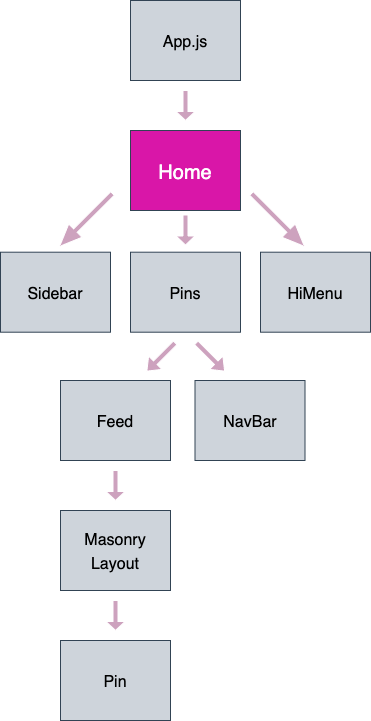

The diagram above was exported from draw.io. Its source (the exported page's mxGraphModel, read from the mxfile embedded in the PNG):
<mxGraphModel dx="753" dy="1649" grid="1" gridSize="10" guides="1" tooltips="1" connect="1" arrows="1" fold="1" page="1" pageScale="1" pageWidth="850" pageHeight="1100" background="#ffffff" math="0" shadow="0">
  <root>
    <mxCell id="0" />
    <mxCell id="1" parent="0" />
    <mxCell id="1keXojuvNjgNtOHJX-oy-28" value="Home" style="group;imageAspect=0;fillColor=#D916A8;fontColor=#FFFFFF;strokeColor=#314354;verticalAlign=middle;fontSize=20;align=center;labelBackgroundColor=none;" parent="1" vertex="1" connectable="0">
      <mxGeometry x="470" y="-950" width="110" height="80" as="geometry" />
    </mxCell>
    <mxCell id="1keXojuvNjgNtOHJX-oy-2" value="&lt;font style=&quot;font-size: 16px&quot;&gt;App.js&lt;/font&gt;" style="rounded=0;whiteSpace=wrap;html=1;fontSize=20;fillColor=#CED4DB;strokeColor=#314354;fontColor=#FFFOFB;" parent="1" vertex="1">
      <mxGeometry x="470" y="-1080" width="110" height="80" as="geometry" />
    </mxCell>
    <mxCell id="iaIR2PcT7XjshE7vpNV7-63" value="" style="shape=singleArrow;whiteSpace=wrap;html=1;arrowWidth=0.2631578947368421;arrowSize=0.3;fontSize=20;fontColor=#FFFFFF;strokeColor=#FFFFFF;fillColor=#CDA2BE;direction=south;" parent="1" vertex="1">
      <mxGeometry x="515.5" y="-865.5" width="19" height="30" as="geometry" />
    </mxCell>
    <mxCell id="iaIR2PcT7XjshE7vpNV7-66" value="" style="shape=singleArrow;whiteSpace=wrap;html=1;arrowWidth=0.2631578947368421;arrowSize=0.3;fontSize=20;fontColor=#FFFFFF;strokeColor=#FFFFFF;fillColor=#CDA2BE;rotation=45;" parent="1" vertex="1">
      <mxGeometry x="580" y="-870" width="75" height="19" as="geometry" />
    </mxCell>
    <mxCell id="iaIR2PcT7XjshE7vpNV7-68" value="" style="shape=singleArrow;whiteSpace=wrap;html=1;arrowWidth=0.2631578947368421;arrowSize=0.3;fontSize=20;fontColor=#FFFFFF;strokeColor=#FFFFFF;fillColor=#CDA2BE;rotation=45;direction=south;" parent="1" vertex="1">
      <mxGeometry x="416" y="-898" width="19" height="75" as="geometry" />
    </mxCell>
    <mxCell id="s-T4OsO4qQ3J-3uijGam-1" value="&lt;font style=&quot;font-size: 16px&quot;&gt;Pins&lt;/font&gt;" style="rounded=0;whiteSpace=wrap;html=1;fontSize=20;fillColor=#CED4DB;strokeColor=#314354;fontColor=#FFFOFB;" vertex="1" parent="1">
      <mxGeometry x="470" y="-828.3" width="110" height="80" as="geometry" />
    </mxCell>
    <mxCell id="s-T4OsO4qQ3J-3uijGam-2" value="&lt;font style=&quot;font-size: 16px&quot;&gt;HiMenu&lt;/font&gt;" style="rounded=0;whiteSpace=wrap;html=1;fontSize=20;fillColor=#CED4DB;strokeColor=#314354;fontColor=#FFFOFB;" vertex="1" parent="1">
      <mxGeometry x="600" y="-828.3" width="110" height="80" as="geometry" />
    </mxCell>
    <mxCell id="s-T4OsO4qQ3J-3uijGam-3" value="" style="shape=singleArrow;whiteSpace=wrap;html=1;arrowWidth=0.2631578947368421;arrowSize=0.3;fontSize=20;fontColor=#FFFFFF;strokeColor=#FFFFFF;fillColor=#CDA2BE;direction=south;" vertex="1" parent="1">
      <mxGeometry x="515.5" y="-990" width="19" height="30" as="geometry" />
    </mxCell>
    <mxCell id="s-T4OsO4qQ3J-3uijGam-7" value="&lt;font style=&quot;font-size: 16px&quot;&gt;Sidebar&lt;/font&gt;" style="rounded=0;whiteSpace=wrap;html=1;fontSize=20;fillColor=#CED4DB;strokeColor=#314354;fontColor=#FFFOFB;" vertex="1" parent="1">
      <mxGeometry x="340" y="-828.3" width="110" height="80" as="geometry" />
    </mxCell>
    <mxCell id="s-T4OsO4qQ3J-3uijGam-8" value="&lt;font style=&quot;font-size: 16px&quot;&gt;Feed&lt;/font&gt;" style="rounded=0;whiteSpace=wrap;html=1;fontSize=20;fillColor=#CED4DB;strokeColor=#314354;fontColor=#FFFOFB;" vertex="1" parent="1">
      <mxGeometry x="400" y="-700" width="110" height="80" as="geometry" />
    </mxCell>
    <mxCell id="s-T4OsO4qQ3J-3uijGam-9" value="&lt;font style=&quot;font-size: 16px&quot;&gt;NavBar&lt;/font&gt;" style="rounded=0;whiteSpace=wrap;html=1;fontSize=20;fillColor=#CED4DB;strokeColor=#314354;fontColor=#FFFOFB;" vertex="1" parent="1">
      <mxGeometry x="534.5" y="-700" width="110" height="80" as="geometry" />
    </mxCell>
    <mxCell id="s-T4OsO4qQ3J-3uijGam-14" value="" style="shape=singleArrow;whiteSpace=wrap;html=1;arrowWidth=0.2631578947368421;arrowSize=0.3;fontSize=20;fontColor=#FFFFFF;strokeColor=#FFFFFF;fillColor=#CDA2BE;rotation=45;direction=south;" vertex="1" parent="1">
      <mxGeometry x="491" y="-743.5" width="19" height="40" as="geometry" />
    </mxCell>
    <mxCell id="s-T4OsO4qQ3J-3uijGam-19" value="" style="shape=singleArrow;whiteSpace=wrap;html=1;arrowWidth=0.2631578947368421;arrowSize=0.3;fontSize=20;fontColor=#FFFFFF;strokeColor=#FFFFFF;fillColor=#CDA2BE;rotation=45;direction=east;" vertex="1" parent="1">
      <mxGeometry x="530" y="-733" width="40" height="19" as="geometry" />
    </mxCell>
    <mxCell id="s-T4OsO4qQ3J-3uijGam-25" value="&lt;font style=&quot;font-size: 16px&quot;&gt;Masonry&lt;br&gt;Layout&lt;br&gt;&lt;/font&gt;" style="rounded=0;whiteSpace=wrap;html=1;fontSize=20;fillColor=#CED4DB;strokeColor=#314354;fontColor=#FFFOFB;" vertex="1" parent="1">
      <mxGeometry x="400" y="-570" width="110" height="80" as="geometry" />
    </mxCell>
    <mxCell id="s-T4OsO4qQ3J-3uijGam-26" value="" style="shape=singleArrow;whiteSpace=wrap;html=1;arrowWidth=0.2631578947368421;arrowSize=0.3;fontSize=20;fontColor=#FFFFFF;strokeColor=#FFFFFF;fillColor=#CDA2BE;direction=south;" vertex="1" parent="1">
      <mxGeometry x="445.5" y="-610" width="19" height="30" as="geometry" />
    </mxCell>
    <mxCell id="s-T4OsO4qQ3J-3uijGam-27" value="" style="shape=singleArrow;whiteSpace=wrap;html=1;arrowWidth=0.2631578947368421;arrowSize=0.3;fontSize=20;fontColor=#FFFFFF;strokeColor=#FFFFFF;fillColor=#CDA2BE;direction=south;" vertex="1" parent="1">
      <mxGeometry x="445.5" y="-480" width="19" height="30" as="geometry" />
    </mxCell>
    <mxCell id="s-T4OsO4qQ3J-3uijGam-28" value="&lt;font style=&quot;font-size: 16px&quot;&gt;Pin&lt;br&gt;&lt;/font&gt;" style="rounded=0;whiteSpace=wrap;html=1;fontSize=20;fillColor=#CED4DB;strokeColor=#314354;fontColor=#FFFOFB;" vertex="1" parent="1">
      <mxGeometry x="400" y="-440" width="110" height="80" as="geometry" />
    </mxCell>
  </root>
</mxGraphModel>